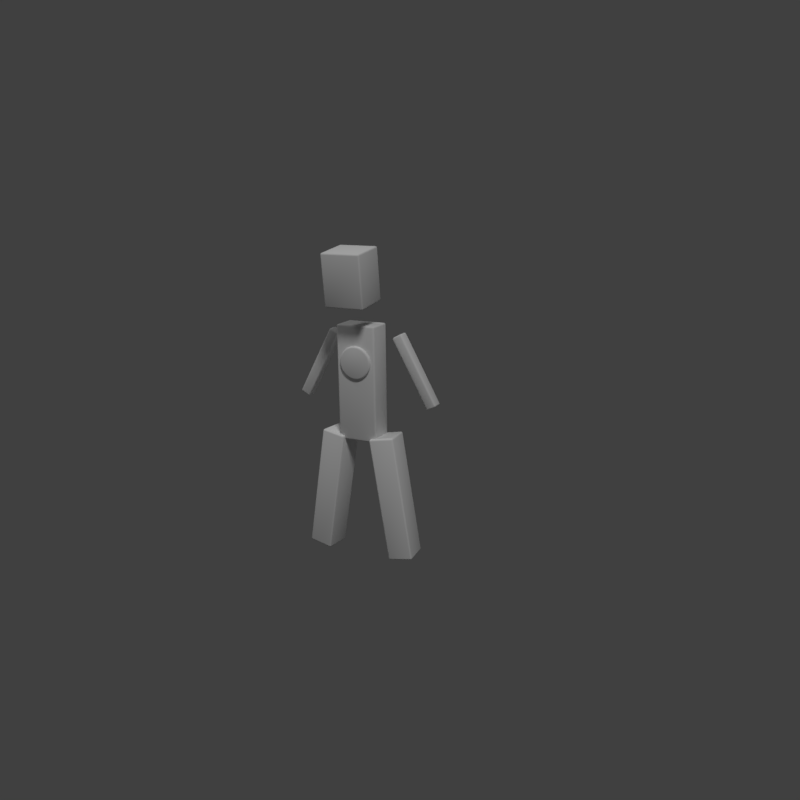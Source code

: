 # Source: fryman_animation.blend  (saved by Blender 2.77.0; exported with 4.5.12 LTS)
import bpy
from mathutils import Matrix  # noqa: F401  (used for matrix-valued properties, if any)

bpy.ops.wm.read_factory_settings(use_empty=True)
scene = bpy.context.scene
scene.name = 'Scene'

# ---- collections
col_collection_1 = bpy.data.collections.new('Collection 1'); scene.collection.children.link(col_collection_1)
col_collection_2 = bpy.data.collections.new('Collection 2'); scene.collection.children.link(col_collection_2)
col_collection_2.hide_render = True
col_collection_2.hide_viewport = True

# ---- materials (node trees are filled in below, after node groups)
mat_fryman_material = bpy.data.materials.new('fryman_material')
mat_fryman_material.alpha_threshold = 0.0
mat_fryman_material.use_transparent_shadow = False
mat_fryman_material.roughness = 0.5
mat_fryman_material.specular_intensity = 0.0

# ---- material node trees

# ---- world
world_world = bpy.data.worlds.new('World'); scene.world = world_world
world_world.color = (0.05088, 0.05088, 0.05088)
world_world.use_sun_shadow = False
world_world.sun_shadow_jitter_overblur = 0.0
world_world.cycles.sampling_method = 'MANUAL'

# ---- cameras
cam_camera = bpy.data.cameras.new('Camera')
cam_camera.clip_end = 100.0
cam_camera.lens = 35.0
cam_camera.sensor_width = 32.0
cam_camera.sensor_height = 18.0
cam_camera.ortho_scale = 7.314
cam_camera.dof.focus_distance = 0.0
cam_camera.dof.aperture_fstop = 128.0

# ---- lights
light_lamp_001 = bpy.data.lights.new('Lamp.001', 'SUN')
light_lamp_001.transmission_factor = 0.0
light_lamp_001.cutoff_distance = 30.0
light_lamp_001.angle = 0.1993
light_lamp_001.energy = 0.4
light_lamp_001.shadow_buffer_clip_start = 1.001
light_lamp_001.shadow_soft_size = 0.1
light_lamp_001.shadow_cascade_max_distance = 1000.0
light_lamp = bpy.data.lights.new('Lamp', 'SUN')
light_lamp.transmission_factor = 0.0
light_lamp.cutoff_distance = 30.0
light_lamp.angle = 0.1993
light_lamp.energy = 1.0
light_lamp.shadow_buffer_clip_start = 1.001
light_lamp.shadow_soft_size = 0.1
light_lamp.shadow_cascade_max_distance = 1000.0

# ---- meshes
me_cube_001 = bpy.data.meshes.new('Cube.001')
me_cube_001.from_pydata([(0.0, -0.09323, 1.215), (0.0, -0.07177, 1.315), (-0.01952, -0.07177, 1.313), (-0.0383, -0.07177, 1.308), (-0.0556, -0.07177, 1.299), (-0.07076, -0.07177, 1.286), (-0.08321, -0.07177, 1.271), (-0.09246, -0.07177, 1.254), (-0.09815, -0.07177, 1.235), (-0.1001, -0.07177, 1.215), (-0.09815, -0.07177, 1.196), (-0.09246, -0.07177, 1.177), (-0.08321, -0.07177, 1.16), (-0.07076, -0.07177, 1.145), (-0.0556, -0.07177, 1.132), (-0.0383, -0.07177, 1.123), (-0.01952, -0.07177, 1.117), (0.0, -0.07177, 1.115), (0.01952, -0.07177, 1.117), (0.0383, -0.07177, 1.123), (0.0556, -0.07177, 1.132), (0.07076, -0.07177, 1.145), (0.08321, -0.07177, 1.16), (0.09246, -0.07177, 1.177), (0.09815, -0.07177, 1.196), (0.1001, -0.07177, 1.215), (0.09815, -0.07177, 1.235), (0.09246, -0.07177, 1.254), (0.08321, -0.07177, 1.271), (0.07076, -0.07177, 1.286), (0.0556, -0.07177, 1.299), (0.0383, -0.07177, 1.308), (0.01952, -0.07177, 1.313), (-0.1146, -0.07732, 0.7445), (-0.1244, -0.06751, 0.7445), (-0.1146, -0.06751, 0.7347), (-0.1216, -0.07445, 0.7445), (-0.1203, -0.07318, 0.7388), (-0.1216, -0.06751, 0.7375), (-0.1146, -0.07445, 0.7375), (-0.1146, -0.07732, 1.427), (-0.1146, -0.06751, 1.437), (-0.1244, -0.06751, 1.427), (-0.1146, -0.07445, 1.434), (-0.1203, -0.07318, 1.433), (-0.1216, -0.06751, 1.434), (-0.1216, -0.07445, 1.427), (-0.1146, 0.07732, 0.7445), (-0.1146, 0.06751, 0.7347), (-0.1244, 0.06751, 0.7445), (-0.1146, 0.07445, 0.7375), (-0.1203, 0.07318, 0.7388), (-0.1216, 0.06751, 0.7375), (-0.1216, 0.07445, 0.7445), (-0.1146, 0.06751, 1.437), (-0.1146, 0.07732, 1.427), (-0.1244, 0.06751, 1.427), (-0.1146, 0.07445, 1.434), (-0.1203, 0.07318, 1.433), (-0.1216, 0.07445, 1.427), (-0.1216, 0.06751, 1.434), (0.1146, -0.07732, 0.7445), (0.1146, -0.06751, 0.7347), (0.1244, -0.06751, 0.7445), (0.1146, -0.07445, 0.7375), (0.1203, -0.07318, 0.7388), (0.1216, -0.06751, 0.7375), (0.1216, -0.07445, 0.7445), (0.1146, -0.06751, 1.437), (0.1146, -0.07732, 1.427), (0.1244, -0.06751, 1.427), (0.1146, -0.07445, 1.434), (0.1203, -0.07318, 1.433), (0.1216, -0.07445, 1.427), (0.1216, -0.06751, 1.434), (0.1244, 0.06751, 0.7445), (0.1146, 0.06751, 0.7347), (0.1146, 0.07732, 0.7445), (0.1216, 0.06751, 0.7375), (0.1203, 0.07318, 0.7388), (0.1146, 0.07445, 0.7375), (0.1216, 0.07445, 0.7445), (0.1146, 0.06751, 1.437), (0.1244, 0.06751, 1.427), (0.1146, 0.07732, 1.427), (0.1216, 0.06751, 1.434), (0.1203, 0.07318, 1.433), (0.1216, 0.07445, 1.427), (0.1146, 0.07445, 1.434), (0.187, 0.09661, 1.346), (0.191, 0.09659, 1.359), (0.1957, 0.1064, 1.351), (0.1863, 0.0966, 1.353), (0.188, 0.1023, 1.353), (0.1924, 0.1035, 1.357), (0.1896, 0.1035, 1.347), (0.402, 0.09661, 0.9481), (0.4106, 0.1064, 0.9528), (0.4153, 0.09659, 0.9441), (0.4045, 0.1035, 0.9495), (0.4083, 0.1023, 0.9451), (0.4139, 0.1035, 0.9467), (0.4078, 0.0966, 0.9434), (0.2445, 0.09651, 1.377), (0.2359, 0.1063, 1.372), (0.2312, 0.09653, 1.381), (0.242, 0.1035, 1.376), (0.2382, 0.1022, 1.38), (0.2326, 0.1035, 1.378), (0.2387, 0.09652, 1.382), (0.4595, 0.09651, 0.9792), (0.4555, 0.09653, 0.9659), (0.4509, 0.1063, 0.9745), (0.4602, 0.09652, 0.9717), (0.4585, 0.1022, 0.9722), (0.4541, 0.1035, 0.9684), (0.4569, 0.1035, 0.9778), (0.187, 0.04399, 1.346), (0.1956, 0.03416, 1.351), (0.1909, 0.04397, 1.359), (0.1895, 0.03705, 1.347), (0.1879, 0.03832, 1.353), (0.1923, 0.03704, 1.357), (0.1862, 0.04398, 1.353), (0.4019, 0.04399, 0.9481), (0.4152, 0.04397, 0.9441), (0.4105, 0.03416, 0.9527), (0.4077, 0.04398, 0.9433), (0.4082, 0.03832, 0.945), (0.4138, 0.03704, 0.9466), (0.4044, 0.03705, 0.9494), (0.2445, 0.04389, 1.377), (0.2312, 0.04391, 1.381), (0.2358, 0.0341, 1.372), (0.2386, 0.0439, 1.382), (0.2381, 0.03823, 1.38), (0.2325, 0.03697, 1.378), (0.2419, 0.03696, 1.376), (0.4594, 0.04389, 0.9791), (0.4508, 0.0341, 0.9744), (0.4554, 0.04391, 0.9658), (0.4569, 0.03696, 0.9777), (0.4584, 0.03823, 0.9722), (0.4541, 0.03697, 0.9683), (0.4602, 0.0439, 0.9716), (0.07324, 0.06167, 0.7437), (0.08134, 0.06259, 0.755), (0.08198, 0.07235, 0.7451), (0.07497, 0.06194, 0.751), (0.0759, 0.06769, 0.7499), (0.08115, 0.06949, 0.752), (0.07542, 0.06884, 0.7441), (0.1905, 0.06167, 0.008462), (0.1992, 0.07235, 0.009854), (0.2016, 0.06259, 0.000313), (0.1926, 0.06884, 0.00881), (0.1949, 0.06769, 0.003436), (0.2005, 0.06949, 0.003047), (0.1944, 0.06194, 0.002063), (0.2249, 0.07616, 0.7679), (0.2144, 0.08501, 0.7662), (0.2137, 0.07524, 0.7761), (0.2214, 0.0828, 0.7674), (0.2194, 0.08141, 0.7728), (0.2135, 0.08215, 0.7731), (0.221, 0.07589, 0.7743), (0.3421, 0.07616, 0.03264), (0.334, 0.07524, 0.02141), (0.3316, 0.08501, 0.03096), (0.3404, 0.07589, 0.02534), (0.3384, 0.08141, 0.02631), (0.3329, 0.08215, 0.02415), (0.3386, 0.0828, 0.03209), (0.08725, -0.08855, 0.746), (0.0978, -0.09739, 0.7477), (0.09535, -0.08762, 0.7572), (0.09071, -0.09518, 0.7465), (0.09096, -0.09379, 0.7523), (0.09644, -0.09453, 0.7545), (0.08898, -0.08828, 0.7533), (0.2045, -0.08855, 0.01069), (0.2156, -0.08762, 0.002545), (0.215, -0.09739, 0.01238), (0.2084, -0.08828, 0.004296), (0.2099, -0.09379, 0.005836), (0.2158, -0.09453, 0.005485), (0.2079, -0.09518, 0.01125), (0.2389, -0.07405, 0.7701), (0.2277, -0.07497, 0.7783), (0.2302, -0.08473, 0.7688), (0.235, -0.07432, 0.7765), (0.2345, -0.08007, 0.7752), (0.2288, -0.08187, 0.7756), (0.2367, -0.08122, 0.7698), (0.3561, -0.07405, 0.03487), (0.3474, -0.08473, 0.03348), (0.348, -0.07497, 0.02365), (0.3539, -0.08122, 0.03452), (0.3535, -0.08007, 0.02871), (0.3482, -0.08187, 0.02659), (0.3544, -0.07432, 0.02757), (-0.1244, -0.1916, 1.562), (-0.1146, -0.1906, 1.552), (-0.1146, -0.2013, 1.561), (-0.1216, -0.1909, 1.555), (-0.1203, -0.1966, 1.556), (-0.1146, -0.1977, 1.554), (-0.1216, -0.1985, 1.561), (-0.1244, 0.01155, 1.587), (-0.1146, 0.02129, 1.588), (-0.1146, 0.01258, 1.577), (-0.1216, 0.01844, 1.587), (-0.1203, 0.01777, 1.582), (-0.1146, 0.01916, 1.58), (-0.1216, 0.01228, 1.58), (0.1244, -0.1916, 1.562), (0.1146, -0.2013, 1.561), (0.1146, -0.1906, 1.552), (0.1216, -0.1985, 1.561), (0.1203, -0.1966, 1.556), (0.1146, -0.1977, 1.554), (0.1216, -0.1909, 1.555), (0.1146, 0.02129, 1.588), (0.1244, 0.01155, 1.587), (0.1146, 0.01258, 1.577), (0.1216, 0.01844, 1.587), (0.1203, 0.01777, 1.582), (0.1216, 0.01228, 1.58), (0.1146, 0.01916, 1.58), (-0.1244, -0.2226, 1.858), (-0.1146, -0.2323, 1.856), (-0.1146, -0.2236, 1.867), (-0.1216, -0.2295, 1.857), (-0.1203, -0.2288, 1.863), (-0.1146, -0.2302, 1.864), (-0.1216, -0.2233, 1.864), (-0.1244, -0.01947, 1.882), (-0.1146, -0.02049, 1.892), (-0.1146, -0.009727, 1.883), (-0.1216, -0.02019, 1.889), (-0.1203, -0.01443, 1.889), (-0.1146, -0.0133, 1.89), (-0.1216, -0.01258, 1.883), (0.1244, -0.2226, 1.858), (0.1146, -0.2236, 1.867), (0.1146, -0.2323, 1.856), (0.1216, -0.2233, 1.864), (0.1203, -0.2288, 1.863), (0.1146, -0.2302, 1.864), (0.1216, -0.2295, 1.857), (0.1146, -0.009727, 1.883), (0.1146, -0.02049, 1.892), (0.1244, -0.01947, 1.882), (0.1146, -0.0133, 1.89), (0.1203, -0.01443, 1.889), (0.1216, -0.02019, 1.889), (0.1216, -0.01258, 1.883), (-0.187, 0.09661, 1.346), (-0.1957, 0.1064, 1.351), (-0.191, 0.09659, 1.359), (-0.1896, 0.1035, 1.347), (-0.188, 0.1023, 1.353), (-0.1924, 0.1035, 1.357), (-0.1863, 0.0966, 1.353), (-0.402, 0.09661, 0.9481), (-0.4153, 0.09659, 0.9441), (-0.4106, 0.1064, 0.9528), (-0.4078, 0.0966, 0.9434), (-0.4083, 0.1023, 0.9451), (-0.4139, 0.1035, 0.9467), (-0.4045, 0.1035, 0.9495), (-0.2445, 0.09651, 1.377), (-0.2312, 0.09653, 1.381), (-0.2359, 0.1063, 1.372), (-0.2387, 0.09652, 1.382), (-0.2382, 0.1022, 1.38), (-0.2326, 0.1035, 1.378), (-0.242, 0.1035, 1.376), (-0.4595, 0.09651, 0.9792), (-0.4509, 0.1063, 0.9745), (-0.4555, 0.09653, 0.9659), (-0.4569, 0.1035, 0.9778), (-0.4585, 0.1022, 0.9722), (-0.4541, 0.1035, 0.9684), (-0.4602, 0.09652, 0.9717), (-0.187, 0.04399, 1.346), (-0.1909, 0.04397, 1.359), (-0.1956, 0.03416, 1.351), (-0.1862, 0.04398, 1.353), (-0.1879, 0.03832, 1.353), (-0.1923, 0.03704, 1.357), (-0.1895, 0.03705, 1.347), (-0.4019, 0.04399, 0.9481), (-0.4105, 0.03416, 0.9527), (-0.4152, 0.04397, 0.9441), (-0.4044, 0.03705, 0.9494), (-0.4082, 0.03832, 0.945), (-0.4138, 0.03704, 0.9466), (-0.4077, 0.04398, 0.9433), (-0.2445, 0.04389, 1.377), (-0.2358, 0.0341, 1.372), (-0.2312, 0.04391, 1.381), (-0.2419, 0.03696, 1.376), (-0.2381, 0.03823, 1.38), (-0.2325, 0.03697, 1.378), (-0.2386, 0.0439, 1.382), (-0.4594, 0.04389, 0.9791), (-0.4554, 0.04391, 0.9658), (-0.4508, 0.0341, 0.9744), (-0.4602, 0.0439, 0.9716), (-0.4584, 0.03823, 0.9722), (-0.4541, 0.03697, 0.9683), (-0.4569, 0.03696, 0.9777), (-0.07324, 0.06167, 0.7437), (-0.08198, 0.07235, 0.7451), (-0.08134, 0.06259, 0.755), (-0.07542, 0.06884, 0.7441), (-0.0759, 0.06769, 0.7499), (-0.08115, 0.06949, 0.752), (-0.07497, 0.06194, 0.751), (-0.1905, 0.06167, 0.008462), (-0.2016, 0.06259, 0.000313), (-0.1992, 0.07235, 0.009854), (-0.1944, 0.06194, 0.002063), (-0.1949, 0.06769, 0.003436), (-0.2005, 0.06949, 0.003047), (-0.1926, 0.06884, 0.00881), (-0.2249, 0.07616, 0.7679), (-0.2137, 0.07524, 0.7761), (-0.2144, 0.08501, 0.7662), (-0.221, 0.07589, 0.7743), (-0.2194, 0.08141, 0.7728), (-0.2135, 0.08215, 0.7731), (-0.2214, 0.0828, 0.7674), (-0.3421, 0.07616, 0.03264), (-0.3316, 0.08501, 0.03096), (-0.334, 0.07524, 0.02141), (-0.3386, 0.0828, 0.03209), (-0.3384, 0.08141, 0.02631), (-0.3329, 0.08215, 0.02415), (-0.3404, 0.07589, 0.02534), (-0.08725, -0.08855, 0.746), (-0.09535, -0.08762, 0.7572), (-0.0978, -0.09739, 0.7477), (-0.08898, -0.08828, 0.7533), (-0.09096, -0.09379, 0.7523), (-0.09644, -0.09453, 0.7545), (-0.09071, -0.09518, 0.7465), (-0.2045, -0.08855, 0.01069), (-0.215, -0.09739, 0.01238), (-0.2156, -0.08762, 0.002545), (-0.2079, -0.09518, 0.01125), (-0.2099, -0.09379, 0.005836), (-0.2158, -0.09453, 0.005485), (-0.2084, -0.08828, 0.004296), (-0.2389, -0.07405, 0.7701), (-0.2302, -0.08473, 0.7688), (-0.2277, -0.07497, 0.7783), (-0.2367, -0.08122, 0.7698), (-0.2345, -0.08007, 0.7752), (-0.2288, -0.08187, 0.7756), (-0.235, -0.07432, 0.7765), (-0.3561, -0.07405, 0.03487), (-0.348, -0.07497, 0.02365), (-0.3474, -0.08473, 0.03348), (-0.3544, -0.07432, 0.02757), (-0.3535, -0.08007, 0.02871), (-0.3482, -0.08187, 0.02659), (-0.3539, -0.08122, 0.03452), (0.0, -0.09323, 1.306), (0.0, -0.08343, 1.315), (0.0, -0.09036, 1.312), (-0.01952, -0.08343, 1.313), (-0.0176, -0.09323, 1.304), (-0.01896, -0.09036, 1.311), (-0.0383, -0.08343, 1.308), (-0.03452, -0.09323, 1.299), (-0.03719, -0.09036, 1.305), (-0.0556, -0.08343, 1.299), (-0.05012, -0.09323, 1.29), (-0.05399, -0.09036, 1.296), (-0.07076, -0.08343, 1.286), (-0.06379, -0.09323, 1.279), (-0.06872, -0.09036, 1.284), (-0.08321, -0.08343, 1.271), (-0.07501, -0.09323, 1.265), (-0.08081, -0.09036, 1.269), (-0.09246, -0.08343, 1.254), (-0.08335, -0.09323, 1.25), (-0.08979, -0.09036, 1.253), (-0.09815, -0.08343, 1.235), (-0.08848, -0.09323, 1.233), (-0.09532, -0.09036, 1.234), (-0.1001, -0.08343, 1.215), (-0.09022, -0.09323, 1.215), (-0.09719, -0.09036, 1.215), (-0.09815, -0.08343, 1.196), (-0.08848, -0.09323, 1.198), (-0.09532, -0.09036, 1.196), (-0.09246, -0.08343, 1.177), (-0.08335, -0.09323, 1.181), (-0.08979, -0.09036, 1.178), (-0.08321, -0.08343, 1.16), (-0.07501, -0.09323, 1.165), (-0.08081, -0.09036, 1.161), (-0.07076, -0.08343, 1.145), (-0.06379, -0.09323, 1.152), (-0.06872, -0.09036, 1.147), (-0.0556, -0.08343, 1.132), (-0.05012, -0.09323, 1.14), (-0.05399, -0.09036, 1.135), (-0.0383, -0.08343, 1.123), (-0.03452, -0.09323, 1.132), (-0.03719, -0.09036, 1.126), (-0.01952, -0.08343, 1.117), (-0.0176, -0.09323, 1.127), (-0.01896, -0.09036, 1.12), (0.0, -0.08343, 1.115), (0.0, -0.09323, 1.125), (0.0, -0.09036, 1.118), (0.01952, -0.08343, 1.117), (0.0176, -0.09323, 1.127), (0.01896, -0.09036, 1.12), (0.0383, -0.08343, 1.123), (0.03452, -0.09323, 1.132), (0.03719, -0.09036, 1.126), (0.0556, -0.08343, 1.132), (0.05012, -0.09323, 1.14), (0.05399, -0.09036, 1.135), (0.07076, -0.08343, 1.145), (0.06379, -0.09323, 1.152), (0.06872, -0.09036, 1.147), (0.08321, -0.08343, 1.16), (0.07501, -0.09323, 1.165), (0.08081, -0.09036, 1.161), (0.09246, -0.08343, 1.177), (0.08335, -0.09323, 1.181), (0.08979, -0.09036, 1.178), (0.09815, -0.08343, 1.196), (0.08848, -0.09323, 1.198), (0.09532, -0.09036, 1.196), (0.1001, -0.08343, 1.215), (0.09022, -0.09323, 1.215), (0.09719, -0.09036, 1.215), (0.09815, -0.08343, 1.235), (0.08848, -0.09323, 1.233), (0.09532, -0.09036, 1.234), (0.09246, -0.08343, 1.254), (0.08335, -0.09323, 1.25), (0.08979, -0.09036, 1.253), (0.08321, -0.08343, 1.271), (0.07501, -0.09323, 1.265), (0.08081, -0.09036, 1.269), (0.07076, -0.08343, 1.286), (0.06379, -0.09323, 1.279), (0.06872, -0.09036, 1.284), (0.0556, -0.08343, 1.299), (0.05012, -0.09323, 1.29), (0.05399, -0.09036, 1.296), (0.0383, -0.08343, 1.308), (0.03452, -0.09323, 1.299), (0.03719, -0.09036, 1.305), (0.01952, -0.08343, 1.313), (0.0176, -0.09323, 1.304), (0.01896, -0.09036, 1.311)], [], [(35, 48, 76, 62), (83, 70, 63, 75), (89, 96, 124, 117), (68, 82, 54, 41), (69, 40, 33, 61), (55, 84, 77, 47), (105, 90, 119, 132), (145, 152, 180, 173), (110, 103, 131, 138), (91, 104, 112, 97), (98, 111, 140, 125), (118, 126, 139, 133), (161, 146, 175, 188), (217, 202, 210, 224), (166, 159, 187, 194), (147, 160, 168, 153), (154, 167, 196, 181), (174, 182, 195, 189), (203, 216, 245, 230), (258, 266, 279, 273), (244, 251, 237, 231), (222, 209, 238, 250), (208, 201, 229, 236), (215, 223, 252, 243), (272, 301, 286, 259), (314, 322, 335, 329), (278, 306, 299, 271), (265, 294, 307, 280), (257, 285, 292, 264), (287, 300, 308, 293), (328, 357, 342, 315), (373, 376, 379, 382, 385, 388, 391, 394, 0, 369), (334, 362, 355, 327), (321, 350, 363, 336), (313, 341, 348, 320), (343, 356, 364, 349), (420, 417, 17, 18), (396, 393, 9, 10), (372, 370, 1, 2), (370, 462, 32, 1), (450, 447, 27, 28), (411, 408, 14, 15), (453, 450, 28, 29), (414, 411, 15, 16), (375, 372, 2, 3), (456, 453, 29, 30), (417, 414, 16, 17), (378, 375, 3, 4), (459, 456, 30, 31), (0, 418, 421, 424, 427, 430, 433, 436, 439, 442), (381, 378, 4, 5), (462, 459, 31, 32), (423, 420, 18, 19), (384, 381, 5, 6), (426, 423, 19, 20), (387, 384, 6, 7), (369, 0, 442, 445, 448, 451, 454, 457, 460, 463), (429, 426, 20, 21), (390, 387, 7, 8), (432, 429, 21, 22), (393, 390, 8, 9), (435, 432, 22, 23), (0, 394, 397, 400, 403, 406, 409, 412, 415, 418), (438, 435, 23, 24), (399, 396, 10, 11), (441, 438, 24, 25), (402, 399, 11, 12), (444, 441, 25, 26), (405, 402, 12, 13), (447, 444, 26, 27), (408, 405, 13, 14), (33, 36, 37, 39), (34, 38, 37, 36), (35, 39, 37, 38), (40, 43, 44, 46), (41, 45, 44, 43), (42, 46, 44, 45), (47, 50, 51, 53), (48, 52, 51, 50), (49, 53, 51, 52), (54, 57, 58, 60), (55, 59, 58, 57), (56, 60, 58, 59), (61, 64, 65, 67), (62, 66, 65, 64), (63, 67, 65, 66), (68, 71, 72, 74), (69, 73, 72, 71), (70, 74, 72, 73), (75, 78, 79, 81), (76, 80, 79, 78), (77, 81, 79, 80), (82, 85, 86, 88), (83, 87, 86, 85), (84, 88, 86, 87), (89, 92, 93, 95), (90, 94, 93, 92), (91, 95, 93, 94), (96, 99, 100, 102), (97, 101, 100, 99), (98, 102, 100, 101), (103, 106, 107, 109), (104, 108, 107, 106), (105, 109, 107, 108), (110, 113, 114, 116), (111, 115, 114, 113), (112, 116, 114, 115), (117, 120, 121, 123), (118, 122, 121, 120), (119, 123, 121, 122), (124, 127, 128, 130), (125, 129, 128, 127), (126, 130, 128, 129), (131, 134, 135, 137), (132, 136, 135, 134), (133, 137, 135, 136), (138, 141, 142, 144), (139, 143, 142, 141), (140, 144, 142, 143), (145, 148, 149, 151), (146, 150, 149, 148), (147, 151, 149, 150), (152, 155, 156, 158), (153, 157, 156, 155), (154, 158, 156, 157), (159, 162, 163, 165), (160, 164, 163, 162), (161, 165, 163, 164), (166, 169, 170, 172), (167, 171, 170, 169), (168, 172, 170, 171), (173, 176, 177, 179), (174, 178, 177, 176), (175, 179, 177, 178), (180, 183, 184, 186), (181, 185, 184, 183), (182, 186, 184, 185), (187, 190, 191, 193), (188, 192, 191, 190), (189, 193, 191, 192), (194, 197, 198, 200), (195, 199, 198, 197), (196, 200, 198, 199), (201, 204, 205, 207), (202, 206, 205, 204), (203, 207, 205, 206), (208, 211, 212, 214), (209, 213, 212, 211), (210, 214, 212, 213), (215, 218, 219, 221), (216, 220, 219, 218), (217, 221, 219, 220), (222, 225, 226, 228), (223, 227, 226, 225), (224, 228, 226, 227), (229, 232, 233, 235), (230, 234, 233, 232), (231, 235, 233, 234), (236, 239, 240, 242), (237, 241, 240, 239), (238, 242, 240, 241), (243, 246, 247, 249), (244, 248, 247, 246), (245, 249, 247, 248), (250, 253, 254, 256), (251, 255, 254, 253), (252, 256, 254, 255), (257, 260, 261, 263), (258, 262, 261, 260), (259, 263, 261, 262), (264, 267, 268, 270), (265, 269, 268, 267), (266, 270, 268, 269), (271, 274, 275, 277), (272, 276, 275, 274), (273, 277, 275, 276), (278, 281, 282, 284), (279, 283, 282, 281), (280, 284, 282, 283), (285, 288, 289, 291), (286, 290, 289, 288), (287, 291, 289, 290), (292, 295, 296, 298), (293, 297, 296, 295), (294, 298, 296, 297), (299, 302, 303, 305), (300, 304, 303, 302), (301, 305, 303, 304), (306, 309, 310, 312), (307, 311, 310, 309), (308, 312, 310, 311), (313, 316, 317, 319), (314, 318, 317, 316), (315, 319, 317, 318), (320, 323, 324, 326), (321, 325, 324, 323), (322, 326, 324, 325), (327, 330, 331, 333), (328, 332, 331, 330), (329, 333, 331, 332), (334, 337, 338, 340), (335, 339, 338, 337), (336, 340, 338, 339), (341, 344, 345, 347), (342, 346, 345, 344), (343, 347, 345, 346), (348, 351, 352, 354), (349, 353, 352, 351), (350, 354, 352, 353), (355, 358, 359, 361), (356, 360, 359, 358), (357, 361, 359, 360), (362, 365, 366, 368), (363, 367, 366, 365), (364, 368, 366, 367), (33, 40, 46, 36), (36, 46, 42, 34), (41, 54, 60, 45), (45, 60, 56, 42), (55, 47, 53, 59), (59, 53, 49, 56), (48, 35, 38, 52), (52, 38, 34, 49), (54, 82, 88, 57), (57, 88, 84, 55), (83, 75, 81, 87), (87, 81, 77, 84), (76, 48, 50, 80), (80, 50, 47, 77), (82, 68, 74, 85), (85, 74, 70, 83), (69, 61, 67, 73), (73, 67, 63, 70), (62, 76, 78, 66), (66, 78, 75, 63), (68, 41, 43, 71), (71, 43, 40, 69), (35, 62, 64, 39), (39, 64, 61, 33), (91, 97, 99, 95), (95, 99, 96, 89), (103, 110, 116, 106), (106, 116, 112, 104), (97, 112, 115, 101), (101, 115, 111, 98), (104, 91, 94, 108), (108, 94, 90, 105), (117, 124, 130, 120), (120, 130, 126, 118), (133, 139, 141, 137), (137, 141, 138, 131), (125, 140, 143, 129), (129, 143, 139, 126), (132, 119, 122, 136), (136, 122, 118, 133), (110, 138, 144, 113), (113, 144, 140, 111), (124, 96, 102, 127), (127, 102, 98, 125), (119, 90, 92, 123), (123, 92, 89, 117), (131, 103, 109, 134), (134, 109, 105, 132), (147, 153, 155, 151), (151, 155, 152, 145), (159, 166, 172, 162), (162, 172, 168, 160), (153, 168, 171, 157), (157, 171, 167, 154), (160, 147, 150, 164), (164, 150, 146, 161), (173, 180, 186, 176), (176, 186, 182, 174), (189, 195, 197, 193), (193, 197, 194, 187), (181, 196, 199, 185), (185, 199, 195, 182), (188, 175, 178, 192), (192, 178, 174, 189), (166, 194, 200, 169), (169, 200, 196, 167), (180, 152, 158, 183), (183, 158, 154, 181), (175, 146, 148, 179), (179, 148, 145, 173), (187, 159, 165, 190), (190, 165, 161, 188), (201, 208, 214, 204), (204, 214, 210, 202), (209, 222, 228, 213), (213, 228, 224, 210), (223, 215, 221, 227), (227, 221, 217, 224), (216, 203, 206, 220), (220, 206, 202, 217), (231, 237, 239, 235), (235, 239, 236, 229), (237, 251, 253, 241), (241, 253, 250, 238), (251, 244, 246, 255), (255, 246, 243, 252), (244, 231, 234, 248), (248, 234, 230, 245), (222, 250, 256, 225), (225, 256, 252, 223), (245, 216, 218, 249), (249, 218, 215, 243), (203, 230, 232, 207), (207, 232, 229, 201), (238, 209, 211, 242), (242, 211, 208, 236), (257, 264, 270, 260), (260, 270, 266, 258), (273, 279, 281, 277), (277, 281, 278, 271), (265, 280, 283, 269), (269, 283, 279, 266), (272, 259, 262, 276), (276, 262, 258, 273), (287, 293, 295, 291), (291, 295, 292, 285), (299, 306, 312, 302), (302, 312, 308, 300), (293, 308, 311, 297), (297, 311, 307, 294), (300, 287, 290, 304), (304, 290, 286, 301), (280, 307, 309, 284), (284, 309, 306, 278), (294, 265, 267, 298), (298, 267, 264, 292), (285, 257, 263, 288), (288, 263, 259, 286), (301, 272, 274, 305), (305, 274, 271, 299), (313, 320, 326, 316), (316, 326, 322, 314), (329, 335, 337, 333), (333, 337, 334, 327), (321, 336, 339, 325), (325, 339, 335, 322), (328, 315, 318, 332), (332, 318, 314, 329), (343, 349, 351, 347), (347, 351, 348, 341), (355, 362, 368, 358), (358, 368, 364, 356), (349, 364, 367, 353), (353, 367, 363, 350), (356, 343, 346, 360), (360, 346, 342, 357), (336, 363, 365, 340), (340, 365, 362, 334), (350, 321, 323, 354), (354, 323, 320, 348), (341, 313, 319, 344), (344, 319, 315, 342), (357, 328, 330, 361), (361, 330, 327, 355), (373, 369, 371, 374), (374, 371, 370, 372), (376, 373, 374, 377), (377, 374, 372, 375), (379, 376, 377, 380), (380, 377, 375, 378), (382, 379, 380, 383), (383, 380, 378, 381), (385, 382, 383, 386), (386, 383, 381, 384), (388, 385, 386, 389), (389, 386, 384, 387), (391, 388, 389, 392), (392, 389, 387, 390), (394, 391, 392, 395), (395, 392, 390, 393), (397, 394, 395, 398), (398, 395, 393, 396), (400, 397, 398, 401), (401, 398, 396, 399), (403, 400, 401, 404), (404, 401, 399, 402), (406, 403, 404, 407), (407, 404, 402, 405), (409, 406, 407, 410), (410, 407, 405, 408), (412, 409, 410, 413), (413, 410, 408, 411), (415, 412, 413, 416), (416, 413, 411, 414), (418, 415, 416, 419), (419, 416, 414, 417), (421, 418, 419, 422), (422, 419, 417, 420), (424, 421, 422, 425), (425, 422, 420, 423), (427, 424, 425, 428), (428, 425, 423, 426), (430, 427, 428, 431), (431, 428, 426, 429), (433, 430, 431, 434), (434, 431, 429, 432), (436, 433, 434, 437), (437, 434, 432, 435), (439, 436, 437, 440), (440, 437, 435, 438), (442, 439, 440, 443), (443, 440, 438, 441), (445, 442, 443, 446), (446, 443, 441, 444), (448, 445, 446, 449), (449, 446, 444, 447), (451, 448, 449, 452), (452, 449, 447, 450), (454, 451, 452, 455), (455, 452, 450, 453), (457, 454, 455, 458), (458, 455, 453, 456), (460, 457, 458, 461), (461, 458, 456, 459), (463, 460, 461, 464), (464, 461, 459, 462), (369, 463, 464, 371), (371, 464, 462, 370), (42, 56, 49, 34)])
me_cube_001.polygons.foreach_set('use_smooth', [True] * 424)
_uv = me_cube_001.uv_layers.new(name='UVMap')
_uv.uv.foreach_set('vector', [0.302, 0.7778, 0.3657, 0.7778, 0.3657, 0.8851, 0.302, 0.8851, 0.6183, 0.3952, 0.6821, 0.3952, 0.6821, 0.7146, 0.6183, 0.7146, 0.9696, 0.3947, 0.9696, 0.5809, 0.9448, 0.5809, 0.9448, 0.3947, 0.01712, 0.7532, 0.08084, 0.7532, 0.08084, 0.8605, 0.01712, 0.8605, 0.1253, 0.3364, 0.01712, 0.3364, 0.01712, 0.01708, 0.1253, 0.01708, 0.2677, 0.3364, 0.1596, 0.3364, 0.1596, 0.01708, 0.2677, 0.01708, 0.6357, 0.9487, 0.6167, 0.9486, 0.6167, 0.924, 0.6357, 0.9241, 0.4786, 0.01703, 0.4786, 0.3611, 0.4074, 0.3611, 0.4074, 0.01704, 0.4151, 0.9634, 0.4151, 0.7772, 0.4399, 0.7772, 0.4399, 0.9634, 0.9022, 0.6801, 0.9238, 0.6801, 0.9238, 0.8917, 0.9022, 0.8917, 0.3726, 0.9439, 0.3536, 0.944, 0.3536, 0.9194, 0.3726, 0.9192, 0.8546, 0.2287, 0.8546, 0.01708, 0.8762, 0.01708, 0.8762, 0.2287, 0.5203, 0.8789, 0.5831, 0.879, 0.5831, 0.9496, 0.5203, 0.9495, 0.7163, 0.7874, 0.7163, 0.6801, 0.8122, 0.6801, 0.8122, 0.7874, 0.5129, 0.3611, 0.5129, 0.01703, 0.5841, 0.01704, 0.5841, 0.3611, 0.4786, 0.7436, 0.4151, 0.7436, 0.4151, 0.3952, 0.4786, 0.3952, 0.9173, 0.3335, 0.8545, 0.3336, 0.8545, 0.263, 0.9173, 0.2629, 0.1596, 0.719, 0.1596, 0.3706, 0.2231, 0.3706, 0.2231, 0.719, 0.7162, 0.6459, 0.7162, 0.5377, 0.8547, 0.5377, 0.8547, 0.6459, 0.9105, 0.3952, 0.9105, 0.6068, 0.8889, 0.6068, 0.8889, 0.3952, 0.6276, 0.7488, 0.6276, 0.8447, 0.5203, 0.8447, 0.5203, 0.7488, 0.7162, 0.5035, 0.7162, 0.3953, 0.8548, 0.3953, 0.8548, 0.5035, 0.8203, 0.1563, 0.7238, 0.1578, 0.7238, 0.01869, 0.8203, 0.01716, 0.8203, 0.3328, 0.7238, 0.3313, 0.7238, 0.1921, 0.8203, 0.1937, 0.9207, 0.9259, 0.9207, 0.9505, 0.9017, 0.9506, 0.9017, 0.926, 0.302, 0.7436, 0.302, 0.3952, 0.3655, 0.3952, 0.3655, 0.7436, 0.9104, 0.01655, 0.9352, 0.01654, 0.9352, 0.2027, 0.9104, 0.2028, 0.3014, 0.9439, 0.3014, 0.9192, 0.3204, 0.9194, 0.3204, 0.944, 0.9829, 0.8658, 0.958, 0.8658, 0.958, 0.6796, 0.9829, 0.6796, 0.868, 0.8917, 0.8464, 0.8917, 0.8464, 0.6801, 0.868, 0.6801, 0.1595, 0.9428, 0.1595, 0.8722, 0.2222, 0.8721, 0.2222, 0.9427, 0.2138, 0.7548, 0.2214, 0.758, 0.2283, 0.7626, 0.2342, 0.7685, 0.2388, 0.7755, 0.2419, 0.7832, 0.2435, 0.7914, 0.2435, 0.7997, 0.2015, 0.7955, 0.2057, 0.7532, 0.3732, 0.3611, 0.302, 0.3611, 0.302, 0.01704, 0.3732, 0.01703, 0.779, 0.8217, 0.779, 0.8923, 0.7162, 0.8922, 0.7162, 0.8216, 0.6183, 0.01703, 0.6895, 0.01704, 0.6895, 0.3611, 0.6183, 0.3611, 0.01712, 0.3706, 0.08067, 0.3706, 0.08067, 0.719, 0.01712, 0.719, 0.6366, 0.8789, 0.6457, 0.8789, 0.6457, 0.8942, 0.6366, 0.8942, 0.6714, 0.7864, 0.6714, 0.7773, 0.6867, 0.7773, 0.6867, 0.7864, 0.05474, 0.9054, 0.04561, 0.9053, 0.04561, 0.89, 0.05474, 0.89, 0.04561, 0.9053, 0.03647, 0.9054, 0.03647, 0.89, 0.04561, 0.89, 0.4742, 0.8323, 0.4742, 0.8242, 0.4895, 0.8242, 0.4895, 0.8323, 0.6637, 0.8789, 0.6717, 0.879, 0.6717, 0.8943, 0.6637, 0.8942, 0.4742, 0.8394, 0.4742, 0.8323, 0.4895, 0.8323, 0.4895, 0.8394, 0.6549, 0.8789, 0.6637, 0.8789, 0.6637, 0.8942, 0.6549, 0.8942, 0.06353, 0.9054, 0.05474, 0.9054, 0.05474, 0.89, 0.06353, 0.8901, 0.01959, 0.9054, 0.01249, 0.9055, 0.01249, 0.8902, 0.01959, 0.8901, 0.6457, 0.8789, 0.6549, 0.8789, 0.6549, 0.8942, 0.6457, 0.8942, 0.07163, 0.9054, 0.06353, 0.9054, 0.06353, 0.8901, 0.07163, 0.8901, 0.02769, 0.9054, 0.01959, 0.9054, 0.01959, 0.8901, 0.02769, 0.8901, 0.2015, 0.7955, 0.1974, 0.8379, 0.1893, 0.8363, 0.1816, 0.8331, 0.1747, 0.8285, 0.1689, 0.8225, 0.1643, 0.8156, 0.1611, 0.8079, 0.1595, 0.7997, 0.1595, 0.7914, 0.07872, 0.9055, 0.07163, 0.9054, 0.07163, 0.8901, 0.07872, 0.8902, 0.03647, 0.9054, 0.02769, 0.9054, 0.02769, 0.8901, 0.03647, 0.89, 0.6278, 0.8789, 0.6366, 0.8789, 0.6366, 0.8942, 0.6278, 0.8942, 0.6714, 0.7513, 0.6714, 0.7442, 0.6867, 0.7442, 0.6867, 0.7513, 0.6197, 0.879, 0.6278, 0.8789, 0.6278, 0.8942, 0.6197, 0.8943, 0.6714, 0.7594, 0.6714, 0.7513, 0.6867, 0.7513, 0.6867, 0.7594, 0.2057, 0.7532, 0.2015, 0.7955, 0.1595, 0.7914, 0.1611, 0.7832, 0.1643, 0.7755, 0.1689, 0.7685, 0.1747, 0.7626, 0.1816, 0.758, 0.1893, 0.7548, 0.1974, 0.7532, 0.6126, 0.879, 0.6197, 0.879, 0.6197, 0.8943, 0.6126, 0.8944, 0.6714, 0.7682, 0.6714, 0.7594, 0.6867, 0.7594, 0.6867, 0.7682, 0.4742, 0.7803, 0.4742, 0.7732, 0.4895, 0.7732, 0.4895, 0.7803, 0.6714, 0.7773, 0.6714, 0.7682, 0.6867, 0.7682, 0.6867, 0.7773, 0.4742, 0.7884, 0.4742, 0.7803, 0.4895, 0.7803, 0.4895, 0.7884, 0.2015, 0.7955, 0.2435, 0.7997, 0.2419, 0.8079, 0.2388, 0.8156, 0.2342, 0.8225, 0.2283, 0.8285, 0.2214, 0.8331, 0.2138, 0.8363, 0.2057, 0.8379, 0.1974, 0.8379, 0.4742, 0.7972, 0.4742, 0.7884, 0.4895, 0.7884, 0.4895, 0.7972, 0.6714, 0.7952, 0.6714, 0.7864, 0.6867, 0.7864, 0.6867, 0.7952, 0.4742, 0.8063, 0.4742, 0.7972, 0.4895, 0.7972, 0.4895, 0.8063, 0.6714, 0.8033, 0.6714, 0.7952, 0.6867, 0.7952, 0.6867, 0.8033, 0.4742, 0.8154, 0.4742, 0.8063, 0.4895, 0.8063, 0.4895, 0.8154, 0.6714, 0.8104, 0.6714, 0.8033, 0.6867, 0.8033, 0.6867, 0.8104, 0.4742, 0.8242, 0.4742, 0.8154, 0.4895, 0.8154, 0.4895, 0.8242, 0.6717, 0.879, 0.6788, 0.879, 0.6788, 0.8944, 0.6717, 0.8943, 0.01712, 0.01708, 0.01249, 0.01708, 0.01249, 0.01443, 0.01712, 0.01249, 0.5841, 0.3952, 0.5841, 0.3907, 0.5868, 0.3907, 0.5887, 0.3952, 0.302, 0.7778, 0.2974, 0.7778, 0.2974, 0.7751, 0.302, 0.7732, 0.01712, 0.3364, 0.01712, 0.341, 0.01445, 0.341, 0.01249, 0.3364, 0.01712, 0.8605, 0.01712, 0.865, 0.01445, 0.865, 0.01249, 0.8605, 0.5841, 0.7146, 0.5887, 0.7146, 0.5887, 0.7173, 0.5841, 0.7192, 0.2677, 0.01708, 0.2677, 0.01249, 0.2704, 0.01249, 0.2724, 0.01708, 0.3657, 0.7778, 0.3657, 0.7732, 0.3684, 0.7732, 0.3703, 0.7778, 0.5204, 0.3952, 0.5157, 0.3952, 0.5157, 0.3926, 0.5204, 0.3907, 0.08084, 0.8605, 0.08547, 0.8605, 0.08547, 0.8631, 0.08084, 0.865, 0.2677, 0.3364, 0.2724, 0.3364, 0.2724, 0.339, 0.2677, 0.341, 0.5204, 0.7146, 0.5204, 0.7192, 0.5177, 0.7192, 0.5157, 0.7146, 0.1253, 0.01708, 0.1253, 0.01249, 0.128, 0.01249, 0.1299, 0.01708, 0.302, 0.8851, 0.302, 0.8896, 0.2993, 0.8896, 0.2974, 0.8851, 0.6821, 0.7146, 0.6867, 0.7146, 0.6867, 0.7173, 0.6821, 0.7192, 0.01712, 0.7532, 0.01249, 0.7532, 0.01249, 0.7505, 0.01712, 0.7486, 0.1253, 0.3364, 0.1299, 0.3364, 0.1299, 0.3391, 0.1253, 0.341, 0.6821, 0.3952, 0.6821, 0.3907, 0.6847, 0.3907, 0.6867, 0.3952, 0.6183, 0.7146, 0.6183, 0.7192, 0.6157, 0.7192, 0.6137, 0.7146, 0.3657, 0.8851, 0.3703, 0.8851, 0.3703, 0.8877, 0.3657, 0.8896, 0.1596, 0.01708, 0.1549, 0.01708, 0.1549, 0.01443, 0.1596, 0.01249, 0.08084, 0.7532, 0.08084, 0.7486, 0.08352, 0.7486, 0.08547, 0.7532, 0.6183, 0.3952, 0.6137, 0.3952, 0.6137, 0.3926, 0.6183, 0.3907, 0.1596, 0.3364, 0.1596, 0.341, 0.1569, 0.341, 0.1549, 0.3364, 0.9696, 0.3947, 0.9696, 0.3907, 0.9723, 0.3907, 0.9742, 0.3947, 0.6167, 0.9486, 0.6167, 0.9532, 0.6143, 0.9532, 0.6126, 0.9486, 0.9022, 0.6801, 0.8976, 0.6801, 0.8976, 0.6775, 0.9022, 0.6755, 0.9696, 0.5809, 0.9742, 0.5809, 0.9742, 0.5832, 0.9696, 0.5849, 0.9022, 0.8917, 0.9022, 0.8963, 0.8995, 0.8963, 0.8976, 0.8917, 0.3726, 0.9439, 0.3766, 0.9438, 0.3766, 0.9465, 0.3726, 0.9485, 0.4151, 0.7772, 0.4105, 0.7772, 0.4105, 0.7749, 0.4151, 0.7732, 0.9238, 0.6801, 0.9238, 0.6755, 0.9265, 0.6755, 0.9284, 0.6801, 0.6357, 0.9487, 0.6398, 0.9487, 0.6398, 0.9514, 0.6357, 0.9533, 0.4151, 0.9634, 0.4151, 0.9675, 0.4124, 0.9675, 0.4105, 0.9634, 0.3536, 0.944, 0.3536, 0.9486, 0.3512, 0.9486, 0.3495, 0.944, 0.9238, 0.8917, 0.9284, 0.8917, 0.9284, 0.8944, 0.9238, 0.8963, 0.9448, 0.3947, 0.9402, 0.3947, 0.9402, 0.3924, 0.9448, 0.3907, 0.8546, 0.2287, 0.8546, 0.2333, 0.8519, 0.2333, 0.85, 0.2287, 0.6167, 0.924, 0.6126, 0.9239, 0.6126, 0.9213, 0.6167, 0.9194, 0.9448, 0.5809, 0.9448, 0.5849, 0.9421, 0.585, 0.9402, 0.5809, 0.3726, 0.9192, 0.3726, 0.9147, 0.3749, 0.9146, 0.3766, 0.9192, 0.8546, 0.01708, 0.85, 0.01708, 0.85, 0.01443, 0.8546, 0.01249, 0.4399, 0.7772, 0.4399, 0.7732, 0.4426, 0.7732, 0.4446, 0.7772, 0.6357, 0.9241, 0.6357, 0.9195, 0.638, 0.9195, 0.6398, 0.9241, 0.8762, 0.2287, 0.8808, 0.2287, 0.8808, 0.2314, 0.8762, 0.2333, 0.4399, 0.9634, 0.4446, 0.9634, 0.4446, 0.9658, 0.4399, 0.9675, 0.8762, 0.01708, 0.8762, 0.01249, 0.8788, 0.01249, 0.8808, 0.01708, 0.3536, 0.9194, 0.3495, 0.9194, 0.3495, 0.9167, 0.3536, 0.9148, 0.4786, 0.01703, 0.4786, 0.01249, 0.4813, 0.01249, 0.4833, 0.01703, 0.5831, 0.879, 0.5831, 0.8744, 0.5857, 0.8744, 0.5876, 0.879, 0.4786, 0.7436, 0.4833, 0.7436, 0.4833, 0.7463, 0.4786, 0.7482, 0.4786, 0.3611, 0.4833, 0.3611, 0.4833, 0.3637, 0.4786, 0.3656, 0.4786, 0.3952, 0.4786, 0.3907, 0.4813, 0.3907, 0.4833, 0.3952, 0.9173, 0.3335, 0.9218, 0.3335, 0.9218, 0.3361, 0.9173, 0.3381, 0.5129, 0.01703, 0.5083, 0.01703, 0.5083, 0.01441, 0.5129, 0.01249, 0.4151, 0.7436, 0.4151, 0.7482, 0.4124, 0.7482, 0.4105, 0.7436, 0.5203, 0.8789, 0.5157, 0.8789, 0.5157, 0.8762, 0.5203, 0.8743, 0.5129, 0.3611, 0.5129, 0.3656, 0.5102, 0.3656, 0.5083, 0.3611, 0.8545, 0.3336, 0.8545, 0.3382, 0.8519, 0.3382, 0.85, 0.3336, 0.4151, 0.3952, 0.4105, 0.3952, 0.4105, 0.3926, 0.4151, 0.3907, 0.4074, 0.01704, 0.4028, 0.01704, 0.4028, 0.01443, 0.4074, 0.01251, 0.1596, 0.719, 0.1596, 0.7236, 0.1569, 0.7236, 0.1549, 0.719, 0.5831, 0.9496, 0.5876, 0.9496, 0.5876, 0.9522, 0.5831, 0.9542, 0.4074, 0.3611, 0.4074, 0.3657, 0.4048, 0.3657, 0.4028, 0.3611, 0.9173, 0.2629, 0.9173, 0.2583, 0.9199, 0.2583, 0.9218, 0.2629, 0.1596, 0.3706, 0.1549, 0.3706, 0.1549, 0.3679, 0.1596, 0.366, 0.5841, 0.01704, 0.5841, 0.01251, 0.5868, 0.01251, 0.5887, 0.01704, 0.5203, 0.9495, 0.5203, 0.9541, 0.5177, 0.954, 0.5157, 0.9495, 0.2231, 0.719, 0.2277, 0.719, 0.2277, 0.7216, 0.2231, 0.7236, 0.5841, 0.3611, 0.5887, 0.3611, 0.5887, 0.3637, 0.5841, 0.3657, 0.2231, 0.3706, 0.2231, 0.366, 0.2258, 0.366, 0.2277, 0.3706, 0.8545, 0.263, 0.85, 0.263, 0.85, 0.2603, 0.8545, 0.2584, 0.7238, 0.1578, 0.7238, 0.1624, 0.7211, 0.1625, 0.7192, 0.1579, 0.7163, 0.6801, 0.7117, 0.6801, 0.7117, 0.6775, 0.7163, 0.6755, 0.7162, 0.6459, 0.7163, 0.6505, 0.7136, 0.6505, 0.7117, 0.6459, 0.8203, 0.1563, 0.825, 0.1562, 0.825, 0.1589, 0.8204, 0.1609, 0.7162, 0.3953, 0.7117, 0.3953, 0.7117, 0.3926, 0.7162, 0.3907, 0.8122, 0.6801, 0.8122, 0.6755, 0.8149, 0.6755, 0.8168, 0.6801, 0.8203, 0.3328, 0.825, 0.3329, 0.825, 0.3355, 0.8203, 0.3374, 0.7162, 0.5377, 0.7117, 0.5377, 0.7117, 0.535, 0.7163, 0.5331, 0.7163, 0.7874, 0.7163, 0.792, 0.7137, 0.792, 0.7117, 0.7874, 0.7162, 0.5035, 0.7162, 0.5081, 0.7136, 0.5081, 0.7117, 0.5035, 0.7238, 0.3313, 0.7238, 0.3359, 0.7211, 0.3358, 0.7192, 0.3312, 0.8122, 0.7874, 0.8168, 0.7874, 0.8168, 0.79, 0.8122, 0.792, 0.7238, 0.01869, 0.7192, 0.01874, 0.7192, 0.01608, 0.7238, 0.0141, 0.8547, 0.6459, 0.8592, 0.6459, 0.8592, 0.6486, 0.8547, 0.6505, 0.5203, 0.7488, 0.5157, 0.7488, 0.5157, 0.7461, 0.5203, 0.7442, 0.8203, 0.01716, 0.8203, 0.01257, 0.823, 0.01252, 0.825, 0.01711, 0.5203, 0.8447, 0.5203, 0.8493, 0.5177, 0.8493, 0.5157, 0.8447, 0.8548, 0.3953, 0.8547, 0.3907, 0.8574, 0.3907, 0.8593, 0.3953, 0.8203, 0.1937, 0.8204, 0.1891, 0.823, 0.1891, 0.825, 0.1937, 0.6276, 0.7488, 0.6276, 0.7442, 0.6303, 0.7442, 0.6322, 0.7488, 0.8547, 0.5377, 0.8547, 0.5331, 0.8573, 0.5331, 0.8592, 0.5377, 0.8548, 0.5035, 0.8593, 0.5035, 0.8593, 0.5061, 0.8547, 0.5081, 0.6276, 0.8447, 0.6322, 0.8447, 0.6322, 0.8473, 0.6276, 0.8493, 0.7238, 0.1921, 0.7192, 0.1921, 0.7192, 0.1894, 0.7238, 0.1875, 0.9829, 0.8658, 0.9875, 0.8658, 0.9875, 0.8681, 0.9829, 0.8698, 0.9105, 0.3952, 0.9105, 0.3907, 0.9132, 0.3907, 0.9152, 0.3952, 0.9017, 0.926, 0.8976, 0.926, 0.8976, 0.9234, 0.9017, 0.9214, 0.9829, 0.6796, 0.9829, 0.6755, 0.9856, 0.6755, 0.9875, 0.6796, 0.3014, 0.9439, 0.3014, 0.9485, 0.2991, 0.9484, 0.2974, 0.9438, 0.9105, 0.6068, 0.9152, 0.6068, 0.9152, 0.6095, 0.9105, 0.6114, 0.9104, 0.2028, 0.9104, 0.2068, 0.9077, 0.2068, 0.9058, 0.2028, 0.9207, 0.9259, 0.9207, 0.9213, 0.923, 0.9213, 0.9247, 0.9259, 0.8889, 0.3952, 0.8843, 0.3952, 0.8843, 0.3926, 0.8889, 0.3907, 0.9104, 0.01655, 0.9058, 0.01656, 0.9058, 0.01422, 0.9104, 0.01251, 0.8889, 0.6068, 0.8889, 0.6114, 0.8863, 0.6114, 0.8843, 0.6068, 0.3204, 0.944, 0.3245, 0.944, 0.3245, 0.9466, 0.3204, 0.9486, 0.958, 0.8658, 0.958, 0.8698, 0.9554, 0.8698, 0.9534, 0.8658, 0.9017, 0.9506, 0.9017, 0.9552, 0.8993, 0.9552, 0.8976, 0.9507, 0.868, 0.8917, 0.8726, 0.8917, 0.8726, 0.8944, 0.868, 0.8963, 0.958, 0.6796, 0.9534, 0.6796, 0.9534, 0.6772, 0.958, 0.6755, 0.868, 0.6801, 0.868, 0.6755, 0.8706, 0.6755, 0.8726, 0.6801, 0.3014, 0.9192, 0.2974, 0.9192, 0.2974, 0.9166, 0.3014, 0.9147, 0.9352, 0.2027, 0.9399, 0.2027, 0.9399, 0.2051, 0.9352, 0.2068, 0.8464, 0.8917, 0.8464, 0.8963, 0.8437, 0.8963, 0.8418, 0.8917, 0.9207, 0.9505, 0.9247, 0.9505, 0.9247, 0.9531, 0.9207, 0.9551, 0.9352, 0.01654, 0.9352, 0.0125, 0.9379, 0.01249, 0.9399, 0.01653, 0.3204, 0.9194, 0.3204, 0.9148, 0.3228, 0.9148, 0.3245, 0.9194, 0.8464, 0.6801, 0.8418, 0.6801, 0.8418, 0.6775, 0.8464, 0.6755, 0.6183, 0.01703, 0.6137, 0.01703, 0.6137, 0.01441, 0.6183, 0.01249, 0.302, 0.7436, 0.302, 0.7482, 0.2993, 0.7482, 0.2974, 0.7436, 0.2222, 0.9427, 0.2268, 0.9427, 0.2268, 0.9454, 0.2222, 0.9473, 0.6183, 0.3611, 0.6183, 0.3656, 0.6157, 0.3656, 0.6137, 0.3611, 0.779, 0.8217, 0.779, 0.8171, 0.7816, 0.8171, 0.7836, 0.8217, 0.302, 0.3952, 0.2974, 0.3952, 0.2974, 0.3926, 0.302, 0.3907, 0.3732, 0.01703, 0.3732, 0.01249, 0.3759, 0.01249, 0.3778, 0.01703, 0.1595, 0.9428, 0.1595, 0.9474, 0.1569, 0.9474, 0.1549, 0.9428, 0.3655, 0.7436, 0.3702, 0.7436, 0.3702, 0.7463, 0.3655, 0.7482, 0.3732, 0.3611, 0.3778, 0.3611, 0.3778, 0.3637, 0.3732, 0.3656, 0.3655, 0.3952, 0.3655, 0.3907, 0.3682, 0.3907, 0.3702, 0.3952, 0.7162, 0.8216, 0.7117, 0.8216, 0.7117, 0.8189, 0.7162, 0.817, 0.6895, 0.01704, 0.6895, 0.01251, 0.6922, 0.01251, 0.6942, 0.01704, 0.2222, 0.8721, 0.2222, 0.8675, 0.2249, 0.8675, 0.2268, 0.8721, 0.01712, 0.3706, 0.01249, 0.3706, 0.01249, 0.3679, 0.01712, 0.366, 0.6895, 0.3611, 0.6942, 0.3611, 0.6942, 0.3637, 0.6895, 0.3657, 0.01712, 0.719, 0.01712, 0.7236, 0.01445, 0.7236, 0.01249, 0.719, 0.779, 0.8923, 0.7836, 0.8923, 0.7836, 0.8949, 0.779, 0.8969, 0.302, 0.01704, 0.2974, 0.01704, 0.2974, 0.01443, 0.302, 0.01251, 0.08067, 0.3706, 0.08067, 0.366, 0.08334, 0.366, 0.08529, 0.3706, 0.1595, 0.8722, 0.1549, 0.8722, 0.1549, 0.8696, 0.1595, 0.8676, 0.302, 0.3611, 0.302, 0.3657, 0.2993, 0.3657, 0.2974, 0.3611, 0.7162, 0.8922, 0.7162, 0.8968, 0.7136, 0.8967, 0.7117, 0.8922, 0.08067, 0.719, 0.08529, 0.719, 0.08529, 0.7217, 0.08067, 0.7236, 0.01712, 0.01708, 0.01712, 0.3364, 0.01249, 0.3364, 0.01249, 0.01708, 0.5887, 0.3952, 0.5887, 0.7146, 0.5841, 0.7146, 0.5841, 0.3952, 0.01712, 0.8605, 0.08084, 0.8605, 0.08084, 0.865, 0.01712, 0.865, 0.5841, 0.7192, 0.5204, 0.7192, 0.5204, 0.7146, 0.5841, 0.7146, 0.2677, 0.3364, 0.2677, 0.01708, 0.2724, 0.01708, 0.2724, 0.3364, 0.5157, 0.7146, 0.5157, 0.3952, 0.5204, 0.3952, 0.5204, 0.7146, 0.3657, 0.7778, 0.302, 0.7778, 0.302, 0.7732, 0.3657, 0.7732, 0.5204, 0.3907, 0.5841, 0.3907, 0.5841, 0.3952, 0.5204, 0.3952, 0.08084, 0.8605, 0.08084, 0.7532, 0.08547, 0.7532, 0.08547, 0.8605, 0.2677, 0.341, 0.1596, 0.341, 0.1596, 0.3364, 0.2677, 0.3364, 0.6183, 0.3952, 0.6183, 0.7146, 0.6137, 0.7146, 0.6137, 0.3952, 0.1549, 0.3364, 0.1549, 0.01708, 0.1596, 0.01708, 0.1596, 0.3364, 0.3657, 0.8851, 0.3657, 0.7778, 0.3703, 0.7778, 0.3703, 0.8851, 0.1596, 0.01249, 0.2677, 0.01249, 0.2677, 0.01708, 0.1596, 0.01708, 0.08084, 0.7532, 0.01712, 0.7532, 0.01712, 0.7486, 0.08084, 0.7486, 0.6183, 0.3907, 0.6821, 0.3907, 0.6821, 0.3952, 0.6183, 0.3952, 0.1253, 0.3364, 0.1253, 0.01708, 0.1299, 0.01708, 0.1299, 0.3364, 0.6867, 0.3952, 0.6867, 0.7146, 0.6821, 0.7146, 0.6821, 0.3952, 0.302, 0.8851, 0.3657, 0.8851, 0.3657, 0.8896, 0.302, 0.8896, 0.6821, 0.7192, 0.6183, 0.7192, 0.6183, 0.7146, 0.6821, 0.7146, 0.01712, 0.7532, 0.01712, 0.8605, 0.01249, 0.8605, 0.01249, 0.7532, 0.1253, 0.341, 0.01712, 0.341, 0.01712, 0.3364, 0.1253, 0.3364, 0.302, 0.7778, 0.302, 0.8851, 0.2974, 0.8851, 0.2974, 0.7778, 0.01712, 0.01249, 0.1253, 0.01249, 0.1253, 0.01708, 0.01712, 0.01708, 0.9022, 0.6801, 0.9022, 0.8917, 0.8976, 0.8917, 0.8976, 0.6801, 0.9742, 0.3947, 0.9742, 0.5809, 0.9696, 0.5809, 0.9696, 0.3947, 0.4151, 0.7772, 0.4151, 0.9634, 0.4105, 0.9634, 0.4105, 0.7772, 0.9284, 0.6801, 0.9284, 0.8917, 0.9238, 0.8917, 0.9238, 0.6801, 0.9022, 0.8917, 0.9238, 0.8917, 0.9238, 0.8963, 0.9022, 0.8963, 0.3726, 0.9485, 0.3536, 0.9486, 0.3536, 0.944, 0.3726, 0.9439, 0.9238, 0.6801, 0.9022, 0.6801, 0.9022, 0.6755, 0.9238, 0.6755, 0.6357, 0.9533, 0.6167, 0.9532, 0.6167, 0.9486, 0.6357, 0.9487, 0.9448, 0.3947, 0.9448, 0.5809, 0.9402, 0.5809, 0.9402, 0.3947, 0.85, 0.2287, 0.85, 0.01708, 0.8546, 0.01708, 0.8546, 0.2287, 0.8762, 0.2287, 0.8762, 0.01708, 0.8808, 0.01708, 0.8808, 0.2287, 0.4446, 0.7772, 0.4446, 0.9634, 0.4399, 0.9634, 0.4399, 0.7772, 0.3726, 0.9192, 0.3536, 0.9194, 0.3536, 0.9148, 0.3726, 0.9147, 0.8546, 0.01249, 0.8762, 0.01249, 0.8762, 0.01708, 0.8546, 0.01708, 0.6357, 0.9241, 0.6167, 0.924, 0.6167, 0.9194, 0.6357, 0.9195, 0.8762, 0.2333, 0.8546, 0.2333, 0.8546, 0.2287, 0.8762, 0.2287, 0.4151, 0.9634, 0.4399, 0.9634, 0.4399, 0.9675, 0.4151, 0.9675, 0.3495, 0.944, 0.3495, 0.9194, 0.3536, 0.9194, 0.3536, 0.944, 0.9448, 0.5809, 0.9696, 0.5809, 0.9696, 0.5849, 0.9448, 0.5849, 0.3766, 0.9192, 0.3766, 0.9438, 0.3726, 0.9439, 0.3726, 0.9192, 0.6167, 0.924, 0.6167, 0.9486, 0.6126, 0.9486, 0.6126, 0.9239, 0.9448, 0.3907, 0.9696, 0.3907, 0.9696, 0.3947, 0.9448, 0.3947, 0.4399, 0.7772, 0.4151, 0.7772, 0.4151, 0.7732, 0.4399, 0.7732, 0.6398, 0.9241, 0.6398, 0.9487, 0.6357, 0.9487, 0.6357, 0.9241, 0.4786, 0.7436, 0.4786, 0.3952, 0.4833, 0.3952, 0.4833, 0.7436, 0.4833, 0.01703, 0.4833, 0.3611, 0.4786, 0.3611, 0.4786, 0.01703, 0.5129, 0.01703, 0.5129, 0.3611, 0.5083, 0.3611, 0.5083, 0.01703, 0.4105, 0.7436, 0.4105, 0.3952, 0.4151, 0.3952, 0.4151, 0.7436, 0.4786, 0.3952, 0.4151, 0.3952, 0.4151, 0.3907, 0.4786, 0.3907, 0.9173, 0.3381, 0.8545, 0.3382, 0.8545, 0.3336, 0.9173, 0.3335, 0.4151, 0.7436, 0.4786, 0.7436, 0.4786, 0.7482, 0.4151, 0.7482, 0.5203, 0.8743, 0.5831, 0.8744, 0.5831, 0.879, 0.5203, 0.8789, 0.4074, 0.01704, 0.4074, 0.3611, 0.4028, 0.3611, 0.4028, 0.01704, 0.1549, 0.719, 0.1549, 0.3706, 0.1596, 0.3706, 0.1596, 0.719, 0.2231, 0.719, 0.2231, 0.3706, 0.2277, 0.3706, 0.2277, 0.719, 0.5887, 0.01704, 0.5887, 0.3611, 0.5841, 0.3611, 0.5841, 0.01704, 0.9173, 0.2629, 0.8545, 0.263, 0.8545, 0.2584, 0.9173, 0.2583, 0.1596, 0.366, 0.2231, 0.366, 0.2231, 0.3706, 0.1596, 0.3706, 0.5203, 0.9495, 0.5831, 0.9496, 0.5831, 0.9542, 0.5203, 0.9541, 0.2231, 0.7236, 0.1596, 0.7236, 0.1596, 0.719, 0.2231, 0.719, 0.5129, 0.3611, 0.5841, 0.3611, 0.5841, 0.3657, 0.5129, 0.3656, 0.85, 0.3336, 0.85, 0.263, 0.8545, 0.263, 0.8545, 0.3336, 0.4074, 0.3611, 0.4786, 0.3611, 0.4786, 0.3656, 0.4074, 0.3657, 0.9218, 0.2629, 0.9218, 0.3335, 0.9173, 0.3335, 0.9173, 0.2629, 0.5831, 0.9496, 0.5831, 0.879, 0.5876, 0.879, 0.5876, 0.9496, 0.4074, 0.01251, 0.4786, 0.01249, 0.4786, 0.01703, 0.4074, 0.01704, 0.5841, 0.01704, 0.5129, 0.01703, 0.5129, 0.01249, 0.5841, 0.01251, 0.5157, 0.9495, 0.5157, 0.8789, 0.5203, 0.8789, 0.5203, 0.9495, 0.7238, 0.1578, 0.8203, 0.1563, 0.8204, 0.1609, 0.7238, 0.1624, 0.7163, 0.6755, 0.8122, 0.6755, 0.8122, 0.6801, 0.7163, 0.6801, 0.7162, 0.3953, 0.7162, 0.5035, 0.7117, 0.5035, 0.7117, 0.3953, 0.8168, 0.6801, 0.8168, 0.7874, 0.8122, 0.7874, 0.8122, 0.6801, 0.7238, 0.3313, 0.8203, 0.3328, 0.8203, 0.3374, 0.7238, 0.3359, 0.8122, 0.792, 0.7163, 0.792, 0.7163, 0.7874, 0.8122, 0.7874, 0.7162, 0.5377, 0.7162, 0.6459, 0.7117, 0.6459, 0.7117, 0.5377, 0.7117, 0.7874, 0.7117, 0.6801, 0.7163, 0.6801, 0.7163, 0.7874, 0.5203, 0.7488, 0.5203, 0.8447, 0.5157, 0.8447, 0.5157, 0.7488, 0.7238, 0.0141, 0.8203, 0.01257, 0.8203, 0.01716, 0.7238, 0.01869, 0.5203, 0.8447, 0.6276, 0.8447, 0.6276, 0.8493, 0.5203, 0.8493, 0.8593, 0.3953, 0.8593, 0.5035, 0.8548, 0.5035, 0.8548, 0.3953, 0.6276, 0.8447, 0.6276, 0.7488, 0.6322, 0.7488, 0.6322, 0.8447, 0.7238, 0.1875, 0.8204, 0.1891, 0.8203, 0.1937, 0.7238, 0.1921, 0.6276, 0.7488, 0.5203, 0.7488, 0.5203, 0.7442, 0.6276, 0.7442, 0.8592, 0.5377, 0.8592, 0.6459, 0.8547, 0.6459, 0.8547, 0.5377, 0.7162, 0.5035, 0.8548, 0.5035, 0.8547, 0.5081, 0.7162, 0.5081, 0.7192, 0.3312, 0.7192, 0.1921, 0.7238, 0.1921, 0.7238, 0.3313, 0.8547, 0.5377, 0.7162, 0.5377, 0.7163, 0.5331, 0.8547, 0.5331, 0.825, 0.1937, 0.825, 0.3329, 0.8203, 0.3328, 0.8203, 0.1937, 0.7162, 0.6459, 0.8547, 0.6459, 0.8547, 0.6505, 0.7163, 0.6505, 0.7192, 0.1579, 0.7192, 0.01874, 0.7238, 0.01869, 0.7238, 0.1578, 0.8548, 0.3953, 0.7162, 0.3953, 0.7162, 0.3907, 0.8547, 0.3907, 0.825, 0.01711, 0.825, 0.1562, 0.8203, 0.1563, 0.8203, 0.01716, 0.9829, 0.8658, 0.9829, 0.6796, 0.9875, 0.6796, 0.9875, 0.8658, 0.9152, 0.3952, 0.9152, 0.6068, 0.9105, 0.6068, 0.9105, 0.3952, 0.8889, 0.3952, 0.8889, 0.6068, 0.8843, 0.6068, 0.8843, 0.3952, 0.9058, 0.2028, 0.9058, 0.01656, 0.9104, 0.01655, 0.9104, 0.2028, 0.3014, 0.9439, 0.3204, 0.944, 0.3204, 0.9486, 0.3014, 0.9485, 0.9105, 0.6114, 0.8889, 0.6114, 0.8889, 0.6068, 0.9105, 0.6068, 0.9207, 0.9259, 0.9017, 0.926, 0.9017, 0.9214, 0.9207, 0.9213, 0.8889, 0.3907, 0.9105, 0.3907, 0.9105, 0.3952, 0.8889, 0.3952, 0.868, 0.8917, 0.868, 0.6801, 0.8726, 0.6801, 0.8726, 0.8917, 0.9534, 0.8658, 0.9534, 0.6796, 0.958, 0.6796, 0.958, 0.8658, 0.9352, 0.2027, 0.9352, 0.01654, 0.9399, 0.01653, 0.9399, 0.2027, 0.8418, 0.8917, 0.8418, 0.6801, 0.8464, 0.6801, 0.8464, 0.8917, 0.868, 0.6801, 0.8464, 0.6801, 0.8464, 0.6755, 0.868, 0.6755, 0.3014, 0.9147, 0.3204, 0.9148, 0.3204, 0.9194, 0.3014, 0.9192, 0.8464, 0.8917, 0.868, 0.8917, 0.868, 0.8963, 0.8464, 0.8963, 0.9207, 0.9551, 0.9017, 0.9552, 0.9017, 0.9506, 0.9207, 0.9505, 0.3204, 0.944, 0.3204, 0.9194, 0.3245, 0.9194, 0.3245, 0.944, 0.9104, 0.01251, 0.9352, 0.0125, 0.9352, 0.01654, 0.9104, 0.01655, 0.3014, 0.9192, 0.3014, 0.9439, 0.2974, 0.9438, 0.2974, 0.9192, 0.958, 0.6755, 0.9829, 0.6755, 0.9829, 0.6796, 0.958, 0.6796, 0.958, 0.8658, 0.9829, 0.8658, 0.9829, 0.8698, 0.958, 0.8698, 0.8976, 0.9507, 0.8976, 0.926, 0.9017, 0.926, 0.9017, 0.9506, 0.9207, 0.9505, 0.9207, 0.9259, 0.9247, 0.9259, 0.9247, 0.9505, 0.9352, 0.2068, 0.9104, 0.2068, 0.9104, 0.2028, 0.9352, 0.2027, 0.6183, 0.01703, 0.6183, 0.3611, 0.6137, 0.3611, 0.6137, 0.01703, 0.2974, 0.7436, 0.2974, 0.3952, 0.302, 0.3952, 0.302, 0.7436, 0.3655, 0.7436, 0.3655, 0.3952, 0.3702, 0.3952, 0.3702, 0.7436, 0.3778, 0.01703, 0.3778, 0.3611, 0.3732, 0.3611, 0.3732, 0.01703, 0.779, 0.8217, 0.7162, 0.8216, 0.7162, 0.817, 0.779, 0.8171, 0.302, 0.3907, 0.3655, 0.3907, 0.3655, 0.3952, 0.302, 0.3952, 0.1595, 0.9428, 0.2222, 0.9427, 0.2222, 0.9473, 0.1595, 0.9474, 0.3655, 0.7482, 0.302, 0.7482, 0.302, 0.7436, 0.3655, 0.7436, 0.01712, 0.3706, 0.01712, 0.719, 0.01249, 0.719, 0.01249, 0.3706, 0.6942, 0.01704, 0.6942, 0.3611, 0.6895, 0.3611, 0.6895, 0.01704, 0.302, 0.01704, 0.302, 0.3611, 0.2974, 0.3611, 0.2974, 0.01704, 0.08529, 0.3706, 0.08529, 0.719, 0.08067, 0.719, 0.08067, 0.3706, 0.01712, 0.719, 0.08067, 0.719, 0.08067, 0.7236, 0.01712, 0.7236, 0.779, 0.8969, 0.7162, 0.8968, 0.7162, 0.8922, 0.779, 0.8923, 0.08067, 0.3706, 0.01712, 0.3706, 0.01712, 0.366, 0.08067, 0.366, 0.1595, 0.8676, 0.2222, 0.8675, 0.2222, 0.8721, 0.1595, 0.8722, 0.7162, 0.8216, 0.7162, 0.8922, 0.7117, 0.8922, 0.7117, 0.8216, 0.3732, 0.3656, 0.302, 0.3657, 0.302, 0.3611, 0.3732, 0.3611, 0.779, 0.8923, 0.779, 0.8217, 0.7836, 0.8217, 0.7836, 0.8923, 0.6895, 0.3657, 0.6183, 0.3656, 0.6183, 0.3611, 0.6895, 0.3611, 0.6895, 0.01704, 0.6183, 0.01703, 0.6183, 0.01249, 0.6895, 0.01251, 0.2268, 0.8721, 0.2268, 0.9427, 0.2222, 0.9427, 0.2222, 0.8721, 0.1595, 0.8722, 0.1595, 0.9428, 0.1549, 0.9428, 0.1549, 0.8722, 0.302, 0.01251, 0.3732, 0.01249, 0.3732, 0.01703, 0.302, 0.01704, 0.2138, 0.7548, 0.2057, 0.7532, 0.2063, 0.7486, 0.215, 0.7503, 0.05461, 0.91, 0.04574, 0.91, 0.04561, 0.9053, 0.05474, 0.9054, 0.2214, 0.758, 0.2138, 0.7548, 0.2152, 0.7504, 0.2235, 0.7538, 0.0634, 0.91, 0.05487, 0.91, 0.05474, 0.9054, 0.06353, 0.9054, 0.2283, 0.7626, 0.2214, 0.758, 0.2237, 0.754, 0.2311, 0.759, 0.07151, 0.9101, 0.06365, 0.91, 0.06353, 0.9054, 0.07163, 0.9054, 0.2342, 0.7685, 0.2283, 0.7626, 0.2313, 0.7591, 0.2376, 0.7655, 0.07862, 0.9101, 0.07173, 0.9101, 0.07163, 0.9054, 0.07872, 0.9055, 0.2388, 0.7755, 0.2342, 0.7685, 0.2378, 0.7657, 0.2428, 0.7732, 0.6667, 0.7512, 0.6667, 0.7443, 0.6714, 0.7442, 0.6714, 0.7513, 0.2419, 0.7832, 0.2388, 0.7755, 0.2429, 0.7734, 0.2463, 0.7817, 0.6667, 0.7593, 0.6667, 0.7514, 0.6714, 0.7513, 0.6714, 0.7594, 0.2435, 0.7914, 0.2419, 0.7832, 0.2464, 0.782, 0.2481, 0.7908, 0.6667, 0.768, 0.6667, 0.7595, 0.6714, 0.7594, 0.6714, 0.7682, 0.2435, 0.7997, 0.2435, 0.7914, 0.2481, 0.791, 0.2481, 0.8, 0.6667, 0.7772, 0.6667, 0.7683, 0.6714, 0.7682, 0.6714, 0.7773, 0.2419, 0.8079, 0.2435, 0.7997, 0.2481, 0.8003, 0.2464, 0.8091, 0.6667, 0.7863, 0.6667, 0.7774, 0.6714, 0.7773, 0.6714, 0.7864, 0.2388, 0.8156, 0.2419, 0.8079, 0.2463, 0.8094, 0.2429, 0.8177, 0.6667, 0.7951, 0.6667, 0.7866, 0.6714, 0.7864, 0.6714, 0.7952, 0.2342, 0.8225, 0.2388, 0.8156, 0.2428, 0.8179, 0.2378, 0.8254, 0.6667, 0.8032, 0.6667, 0.7953, 0.6714, 0.7952, 0.6714, 0.8033, 0.2283, 0.8285, 0.2342, 0.8225, 0.2376, 0.8256, 0.2313, 0.832, 0.6667, 0.8103, 0.6667, 0.8034, 0.6714, 0.8033, 0.6714, 0.8104, 0.2214, 0.8331, 0.2283, 0.8285, 0.2311, 0.8321, 0.2237, 0.8371, 0.6719, 0.8744, 0.6787, 0.8744, 0.6788, 0.879, 0.6717, 0.879, 0.2138, 0.8363, 0.2214, 0.8331, 0.2235, 0.8372, 0.2152, 0.8407, 0.6638, 0.8743, 0.6716, 0.8744, 0.6717, 0.879, 0.6637, 0.8789, 0.2057, 0.8379, 0.2138, 0.8363, 0.215, 0.8408, 0.2063, 0.8425, 0.655, 0.8743, 0.6635, 0.8743, 0.6637, 0.8789, 0.6549, 0.8789, 0.1974, 0.8379, 0.2057, 0.8379, 0.206, 0.8425, 0.1971, 0.8425, 0.6459, 0.8743, 0.6547, 0.8743, 0.6549, 0.8789, 0.6457, 0.8789, 0.1893, 0.8363, 0.1974, 0.8379, 0.1968, 0.8425, 0.1881, 0.8408, 0.6367, 0.8743, 0.6456, 0.8743, 0.6457, 0.8789, 0.6366, 0.8789, 0.1816, 0.8331, 0.1893, 0.8363, 0.1878, 0.8407, 0.1796, 0.8372, 0.6279, 0.8743, 0.6365, 0.8743, 0.6366, 0.8789, 0.6278, 0.8789, 0.1747, 0.8285, 0.1816, 0.8331, 0.1793, 0.8371, 0.1719, 0.8321, 0.6198, 0.8744, 0.6277, 0.8743, 0.6278, 0.8789, 0.6197, 0.879, 0.1689, 0.8225, 0.1747, 0.8285, 0.1717, 0.832, 0.1654, 0.8256, 0.6127, 0.8744, 0.6196, 0.8744, 0.6197, 0.879, 0.6126, 0.879, 0.1643, 0.8156, 0.1689, 0.8225, 0.1653, 0.8254, 0.1603, 0.8179, 0.4695, 0.7802, 0.4695, 0.7733, 0.4742, 0.7732, 0.4742, 0.7803, 0.1611, 0.8079, 0.1643, 0.8156, 0.1602, 0.8177, 0.1568, 0.8094, 0.4695, 0.7883, 0.4695, 0.7804, 0.4742, 0.7803, 0.4742, 0.7884, 0.1595, 0.7997, 0.1611, 0.8079, 0.1567, 0.8091, 0.155, 0.8003, 0.4695, 0.797, 0.4695, 0.7885, 0.4742, 0.7884, 0.4742, 0.7972, 0.1595, 0.7914, 0.1595, 0.7997, 0.1549, 0.8, 0.1549, 0.791, 0.4695, 0.8062, 0.4695, 0.7973, 0.4742, 0.7972, 0.4742, 0.8063, 0.1611, 0.7832, 0.1595, 0.7914, 0.155, 0.7908, 0.1567, 0.782, 0.4695, 0.8153, 0.4695, 0.8064, 0.4742, 0.8063, 0.4742, 0.8154, 0.1643, 0.7755, 0.1611, 0.7832, 0.1568, 0.7817, 0.1602, 0.7734, 0.4695, 0.8241, 0.4695, 0.8156, 0.4742, 0.8154, 0.4742, 0.8242, 0.1689, 0.7685, 0.1643, 0.7755, 0.1603, 0.7732, 0.1653, 0.7657, 0.4695, 0.8322, 0.4695, 0.8243, 0.4742, 0.8242, 0.4742, 0.8323, 0.1747, 0.7626, 0.1689, 0.7685, 0.1654, 0.7655, 0.1717, 0.7591, 0.4695, 0.8393, 0.4695, 0.8324, 0.4742, 0.8323, 0.4742, 0.8394, 0.1816, 0.758, 0.1747, 0.7626, 0.1719, 0.759, 0.1793, 0.754, 0.01949, 0.9101, 0.0126, 0.9101, 0.01249, 0.9055, 0.01959, 0.9054, 0.1893, 0.7548, 0.1816, 0.758, 0.1796, 0.7538, 0.1878, 0.7504, 0.02757, 0.91, 0.01971, 0.9101, 0.01959, 0.9054, 0.02769, 0.9054, 0.1974, 0.7532, 0.1893, 0.7548, 0.1881, 0.7503, 0.1968, 0.7486, 0.03634, 0.91, 0.02781, 0.91, 0.02769, 0.9054, 0.03647, 0.9054, 0.2057, 0.7532, 0.1974, 0.7532, 0.1971, 0.7485, 0.206, 0.7485, 0.04548, 0.91, 0.0366, 0.91, 0.03647, 0.9054, 0.04561, 0.9053, 0.5841, 0.7146, 0.5204, 0.7146, 0.5204, 0.3952, 0.5841, 0.3952])
me_cube_001.materials.append(mat_fryman_material)
me_cube_001.use_remesh_preserve_volume = False
me_cube_001.use_remesh_preserve_attributes = False
me_cube_001.use_mirror_x = True
me_cube_001.update()
me_cube_005 = bpy.data.meshes.new('Cube.005')
me_cube_005.from_pydata([(-0.1287, 0.08261, -0.01726), (-0.1287, 0.08261, 0.2179), (-0.1287, 0.4125, -0.01726), (-0.1287, 0.4125, 0.2179), (0.1287, 0.08261, -0.01726), (0.1287, 0.08261, 0.2179), (0.1287, 0.4125, -0.01726), (0.1287, 0.4125, 0.2179)], [], [(1, 3, 2, 0), (3, 7, 6, 2), (7, 5, 4, 6), (5, 1, 0, 4), (0, 2, 6, 4), (5, 7, 3, 1)])
me_cube_005.use_remesh_preserve_volume = False
me_cube_005.use_remesh_preserve_attributes = False
me_cube_005.use_mirror_vertex_groups = False
me_cube_005.update()
me_cube_004 = bpy.data.meshes.new('Cube.004')
me_cube_004.from_pydata([(-0.1249, 0.00726, -0.08132), (-0.1249, 0.00726, 0.08132), (-0.1249, 0.714, -0.08132), (-0.1249, 0.714, 0.08132), (0.1249, 0.00726, -0.08132), (0.1249, 0.00726, 0.08132), (0.1249, 0.714, -0.08132), (0.1249, 0.714, 0.08132)], [], [(1, 3, 2, 0), (3, 7, 6, 2), (7, 5, 4, 6), (5, 1, 0, 4), (0, 2, 6, 4), (5, 7, 3, 1)])
me_cube_004.use_remesh_preserve_volume = False
me_cube_004.use_remesh_preserve_attributes = False
me_cube_004.use_mirror_vertex_groups = False
me_cube_004.update()
me_cube_002 = bpy.data.meshes.new('Cube.002')
me_cube_002.from_pydata([(-0.08089, -0.0496, -0.09393), (-0.08089, -0.0496, 0.08297), (-0.08089, 0.7185, -0.09393), (-0.08089, 0.7185, 0.08297), (0.08089, -0.0496, -0.09393), (0.08089, -0.0496, 0.08297), (0.08089, 0.7185, -0.09393), (0.08089, 0.7185, 0.08297)], [], [(1, 3, 2, 0), (3, 7, 6, 2), (7, 5, 4, 6), (5, 1, 0, 4), (0, 2, 6, 4), (5, 7, 3, 1)])
me_cube_002.use_remesh_preserve_volume = False
me_cube_002.use_remesh_preserve_attributes = False
me_cube_002.use_mirror_vertex_groups = False
me_cube_002.update()
me_cube = bpy.data.meshes.new('Cube')
me_cube.from_pydata([(-0.03894, 0.07931, -0.04111), (-0.03894, 0.07931, 0.04111), (-0.03894, 0.5599, -0.04111), (-0.03894, 0.5599, 0.04111), (0.03894, 0.07931, -0.04111), (0.03894, 0.07931, 0.04111), (0.03894, 0.5599, -0.04111), (0.03894, 0.5599, 0.04111)], [], [(1, 3, 2, 0), (3, 7, 6, 2), (7, 5, 4, 6), (5, 1, 0, 4), (0, 2, 6, 4), (5, 7, 3, 1)])
me_cube.use_remesh_preserve_volume = False
me_cube.use_remesh_preserve_attributes = False
me_cube.use_mirror_vertex_groups = False
me_cube.update()
arm_armature = bpy.data.armatures.new('Armature')  # bones are not reproduced

# ---- objects
ob_hemi = bpy.data.objects.new('Hemi', light_lamp_001)
ob_armature_fryman = bpy.data.objects.new('armature_fryman', arm_armature)
ob_fryman = bpy.data.objects.new('fryman', me_cube_001)
ob_lamp = bpy.data.objects.new('Lamp', light_lamp)
ob_camera = bpy.data.objects.new('Camera', cam_camera)
ob_head_box = bpy.data.objects.new('head_box', me_cube_005)
ob_body_box = bpy.data.objects.new('body_box', me_cube_004)
ob_leg_box = bpy.data.objects.new('leg_box', me_cube_002)
ob_arm_box = bpy.data.objects.new('arm_box', me_cube)

# ---- transforms, parenting, visibility, modifiers, constraints
ob_hemi.location = (-3.788, -0.5044, 4.287)
ob_hemi.rotation_euler = (0.2953, -0.6481, -0.3328)
ob_hemi.lock_rotations_4d = False
ob_hemi.empty_display_type = 'ARROWS'
ob_hemi.color = (0.0, 0.0, 0.0, 0.0)
ob_hemi.hide_viewport = True
ob_hemi.hide_select = True
ob_hemi.lineart.crease_threshold = 0.0
ob_armature_fryman.location = (0.0, 0.0, 0.0)
ob_armature_fryman.lineart.crease_threshold = 0.0
ob_fryman.parent = ob_armature_fryman
ob_fryman.location = (0.0, 0.0, 0.0)
ob_fryman.lineart.crease_threshold = 0.0
ob_fryman.use_mesh_mirror_x = True
_vg = ob_fryman.vertex_groups.new(name='body')
_vg.add([0, 1, 2, 3, 4, 5, 6, 7, 8, 9, 10, 11, 12, 13, 14, 15, 16, 17, 18, 19, 20, 21, 22, 23, 24, 25, 26, 27, 28, 29, 30, 31, 32, 33, 34, 35, 36, 37, 38, 39, 40, 41, 42, 43, 44, 45, 46, 47, 48, 49, 50, 51, 52, 53, 54, 55, 56, 57, 58, 59, 60, 61, 62, 63, 64, 65, 66, 67, 68, 69, 70, 71, 72, 73, 74, 75, 76, 77, 78, 79, 80, 81, 82, 83, 84, 85, 86, 87, 88, 369, 370, 371, 372, 373, 374, 375, 376, 377, 378, 379, 380, 381, 382, 383, 384, 385, 386, 387, 388, 389, 390, 391, 392, 393, 394, 395, 396, 397, 398, 399, 400, 401, 402, 403, 404, 405, 406, 407, 408, 409, 410, 411, 412, 413, 414, 415, 416, 417, 418, 419, 420, 421, 422, 423, 424, 425, 426, 427, 428, 429, 430, 431, 432, 433, 434, 435, 436, 437, 438, 439, 440, 441, 442, 443, 444, 445, 446, 447, 448, 449, 450, 451, 452, 453, 454, 455, 456, 457, 458, 459, 460, 461, 462, 463, 464], 1.0, 'REPLACE')
_vg = ob_fryman.vertex_groups.new(name='head')
_vg.add([201, 202, 203, 204, 205, 206, 207, 208, 209, 210, 211, 212, 213, 214, 215, 216, 217, 218, 219, 220, 221, 222, 223, 224, 225, 226, 227, 228, 229, 230, 231, 232, 233, 234, 235, 236, 237, 238, 239, 240, 241, 242, 243, 244, 245, 246, 247, 248, 249, 250, 251, 252, 253, 254, 255, 256], 1.0, 'REPLACE')
_vg = ob_fryman.vertex_groups.new(name='leg.R')
_vg.add([145, 146, 147, 148, 149, 150, 151, 152, 153, 154, 155, 156, 157, 158, 159, 160, 161, 162, 163, 164, 165, 166, 167, 168, 169, 170, 171, 172, 173, 174, 175, 176, 177, 178, 179, 180, 181, 182, 183, 184, 185, 186, 187, 188, 189, 190, 191, 192, 193, 194, 195, 196, 197, 198, 199, 200], 1.0, 'REPLACE')
_vg = ob_fryman.vertex_groups.new(name='arm.L')
_vg.add([89, 90, 91, 92, 93, 94, 95, 96, 97, 98, 99, 100, 101, 102, 103, 104, 105, 106, 107, 108, 109, 110, 111, 112, 113, 114, 115, 116, 117, 118, 119, 120, 121, 122, 123, 124, 125, 126, 127, 128, 129, 130, 131, 132, 133, 134, 135, 136, 137, 138, 139, 140, 141, 142, 143, 144], 1.0, 'REPLACE')
_vg = ob_fryman.vertex_groups.new(name='leg.L')
_vg.add([313, 314, 315, 316, 317, 318, 319, 320, 321, 322, 323, 324, 325, 326, 327, 328, 329, 330, 331, 332, 333, 334, 335, 336, 337, 338, 339, 340, 341, 342, 343, 344, 345, 346, 347, 348, 349, 350, 351, 352, 353, 354, 355, 356, 357, 358, 359, 360, 361, 362, 363, 364, 365, 366, 367, 368], 1.0, 'REPLACE')
_vg = ob_fryman.vertex_groups.new(name='arm.R')
_vg.add([257, 258, 259, 260, 261, 262, 263, 264, 265, 266, 267, 268, 269, 270, 271, 272, 273, 274, 275, 276, 277, 278, 279, 280, 281, 282, 283, 284, 285, 286, 287, 288, 289, 290, 291, 292, 293, 294, 295, 296, 297, 298, 299, 300, 301, 302, 303, 304, 305, 306, 307, 308, 309, 310, 311, 312], 1.0, 'REPLACE')
_m = ob_fryman.modifiers.new('Armature', 'ARMATURE')
_m.object = ob_armature_fryman
ob_lamp.location = (4.076, 1.005, 5.904)
ob_lamp.rotation_euler = (0.6503, 0.05522, 0.618)
ob_lamp.lock_rotations_4d = False
ob_lamp.empty_display_type = 'ARROWS'
ob_lamp.color = (0.0, 0.0, 0.0, 0.0)
ob_lamp.hide_viewport = True
ob_lamp.hide_select = True
ob_lamp.lineart.crease_threshold = 0.0
ob_camera.location = (2.497, -4.423, 2.386)
ob_camera.rotation_euler = (1.298, 0.01158, 0.4669)
ob_camera.lock_rotations_4d = False
ob_camera.empty_display_type = 'ARROWS'
ob_camera.color = (0.0, 0.0, 0.0, 0.0)
ob_camera.display_type = 'WIRE'
ob_camera.lineart.crease_threshold = 0.0
ob_head_box.location = (0.0, 0.0, 0.0)
ob_head_box.hide_select = True
ob_head_box.lineart.crease_threshold = 0.0
ob_body_box.location = (0.0, 0.0, 0.0)
ob_body_box.hide_select = True
ob_body_box.lineart.crease_threshold = 0.0
ob_leg_box.location = (0.0, 0.0, 0.0)
ob_leg_box.hide_select = True
ob_leg_box.lineart.crease_threshold = 0.0
ob_arm_box.location = (0.0, 0.0, 0.0)
ob_arm_box.lineart.crease_threshold = 0.0

# ---- collection membership
col_collection_1.objects.link(ob_hemi)
col_collection_1.objects.link(ob_armature_fryman)
col_collection_1.objects.link(ob_fryman)
col_collection_1.objects.link(ob_lamp)
col_collection_1.objects.link(ob_camera)
col_collection_2.objects.link(ob_head_box)
col_collection_2.objects.link(ob_body_box)
col_collection_2.objects.link(ob_leg_box)
col_collection_2.objects.link(ob_arm_box)

# ---- scene / render settings (as saved in the file)
scene.camera = ob_camera
scene.frame_start = 1; scene.frame_end = 530; scene.frame_set(514)
scene.render.engine = 'BLENDER_EEVEE_NEXT'
scene.render.resolution_x = 256
scene.render.resolution_y = 256
scene.render.dither_intensity = 0.0
scene.cycles.use_denoising = False
scene.cycles.samples = 128
scene.cycles.sampling_pattern = 'TABULATED_SOBOL'
scene.cycles.light_sampling_threshold = 0.0
scene.cycles.use_adaptive_sampling = False
scene.cycles.use_light_tree = False
scene.cycles.blur_glossy = 0.0
scene.cycles.sample_clamp_indirect = 0.0
scene.view_settings.view_transform = 'Standard'
bpy.context.view_layer.update()
